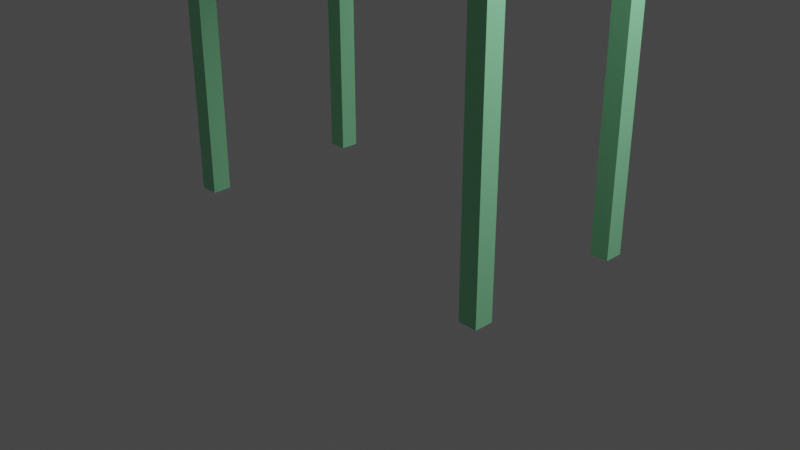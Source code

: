 # Source: simple-table.blend  (saved by Blender 2.91.10; exported with 4.5.12 LTS)
import bpy
from mathutils import Matrix  # noqa: F401  (used for matrix-valued properties, if any)

bpy.ops.wm.read_factory_settings(use_empty=True)
scene = bpy.context.scene
scene.name = 'Scene'

# ---- collections
col_collection = bpy.data.collections.new('Collection'); scene.collection.children.link(col_collection)

# ---- materials (node trees are filled in below, after node groups)
mat_material_001 = bpy.data.materials.new('Material.001')

# ---- material node trees
mat_material_001.use_nodes = True; mat_material_001.node_tree.nodes.clear()
_N = mat_material_001.node_tree.nodes; _L = mat_material_001.node_tree.links
n0 = _N.new('ShaderNodeBsdfPrincipled'); n0.name = 'Principled BSDF'; n0.location = (10, 300)
n0.distribution = 'GGX'
n0.subsurface_method = 'BURLEY'
n0.inputs[0].default_value = (0.306, 0.8, 0.438, 1.0)
n0.inputs[3].default_value = 1.45
n0.inputs[27].default_value = (0.0, 0.0, 0.0, 1.0)
n0.inputs[28].default_value = 1.0
n1 = _N.new('ShaderNodeOutputMaterial'); n1.name = 'Material Output'; n1.location = (300, 300)
_L.new(n0.outputs[0], n1.inputs[0])
n1.is_active_output = True

# ---- world
world_world = bpy.data.worlds.new('World'); scene.world = world_world
world_world.use_nodes = True; world_world.node_tree.nodes.clear()
_N = world_world.node_tree.nodes; _L = world_world.node_tree.links
n0 = _N.new('ShaderNodeOutputWorld'); n0.name = 'World Output'; n0.location = (300, 300)
n1 = _N.new('ShaderNodeBackground'); n1.name = 'Background'; n1.location = (10, 300)
n1.inputs[0].default_value = (0.05088, 0.05088, 0.05088, 1.0)
_L.new(n1.outputs[0], n0.inputs[0])
n0.is_active_output = True
world_world.color = (0.05088, 0.05088, 0.05088)
world_world.use_sun_shadow = False
world_world.sun_shadow_jitter_overblur = 0.0

# ---- cameras
cam_camera = bpy.data.cameras.new('Camera')
cam_camera.clip_end = 100.0
cam_camera.ortho_scale = 7.314

# ---- lights
light_light = bpy.data.lights.new('Light', 'POINT')
light_light.transmission_factor = 0.0
light_light.energy = 1000.0
light_light.shadow_soft_size = 1.82
light_light.shadow_maximum_resolution = 0.006
light_light.use_absolute_resolution = True

# ---- meshes
me_cube = bpy.data.meshes.new('Cube')
me_cube.from_pydata([(1.0, 1.0, 1.0), (1.0, 1.0, -1.0), (1.0, -1.0, 1.0), (1.0, -1.0, -1.0), (-1.0, 1.0, 1.0), (-1.0, 1.0, -1.0), (-1.0, -1.0, 1.0), (-1.0, -1.0, -1.0)], [], [(0, 4, 6, 2), (3, 2, 6, 7), (7, 6, 4, 5), (5, 1, 3, 7), (1, 0, 2, 3), (5, 4, 0, 1)])
_uv = me_cube.uv_layers.new(name='UVMap')
_uv.uv.foreach_set('vector', [0.625, 0.5, 0.875, 0.5, 0.875, 0.75, 0.625, 0.75, 0.375, 0.75, 0.625, 0.75, 0.625, 1.0, 0.375, 1.0, 0.375, 0.0, 0.625, 0.0, 0.625, 0.25, 0.375, 0.25, 0.125, 0.5, 0.375, 0.5, 0.375, 0.75, 0.125, 0.75, 0.375, 0.5, 0.625, 0.5, 0.625, 0.75, 0.375, 0.75, 0.375, 0.25, 0.625, 0.25, 0.625, 0.5, 0.375, 0.5])
me_cube.materials.append(mat_material_001)
me_cube.use_remesh_preserve_volume = False
me_cube.use_remesh_preserve_attributes = False
me_cube.use_mirror_vertex_groups = False
me_cube.update()
me_cube_004 = bpy.data.meshes.new('Cube.004')
me_cube_004.from_pydata([(-1.0, -1.0, -1.0), (-1.0, -1.0, 1.0), (-1.0, 1.0, -1.0), (-1.0, 1.0, 1.0), (1.0, -1.0, -1.0), (1.0, -1.0, 1.0), (1.0, 1.0, -1.0), (1.0, 1.0, 1.0)], [], [(0, 1, 3, 2), (2, 3, 7, 6), (6, 7, 5, 4), (4, 5, 1, 0), (2, 6, 4, 0), (7, 3, 1, 5)])
_uv = me_cube_004.uv_layers.new(name='UVMap')
_uv.uv.foreach_set('vector', [0.375, 0.0, 0.625, 0.0, 0.625, 0.25, 0.375, 0.25, 0.375, 0.25, 0.625, 0.25, 0.625, 0.5, 0.375, 0.5, 0.375, 0.5, 0.625, 0.5, 0.625, 0.75, 0.375, 0.75, 0.375, 0.75, 0.625, 0.75, 0.625, 1.0, 0.375, 1.0, 0.125, 0.5, 0.375, 0.5, 0.375, 0.75, 0.125, 0.75, 0.625, 0.5, 0.875, 0.5, 0.875, 0.75, 0.625, 0.75])
me_cube_004.materials.append(mat_material_001)
me_cube_004.use_remesh_fix_poles = True
me_cube_004.use_remesh_preserve_attributes = False
me_cube_004.use_mirror_vertex_groups = False
me_cube_004.update()
me_cube_005 = bpy.data.meshes.new('Cube.005')
me_cube_005.from_pydata([(-1.0, -1.0, -1.0), (-1.0, -1.0, 1.0), (-1.0, 1.0, -1.0), (-1.0, 1.0, 1.0), (1.0, -1.0, -1.0), (1.0, -1.0, 1.0), (1.0, 1.0, -1.0), (1.0, 1.0, 1.0)], [], [(0, 1, 3, 2), (2, 3, 7, 6), (6, 7, 5, 4), (4, 5, 1, 0), (2, 6, 4, 0), (7, 3, 1, 5)])
_uv = me_cube_005.uv_layers.new(name='UVMap')
_uv.uv.foreach_set('vector', [0.375, 0.0, 0.625, 0.0, 0.625, 0.25, 0.375, 0.25, 0.375, 0.25, 0.625, 0.25, 0.625, 0.5, 0.375, 0.5, 0.375, 0.5, 0.625, 0.5, 0.625, 0.75, 0.375, 0.75, 0.375, 0.75, 0.625, 0.75, 0.625, 1.0, 0.375, 1.0, 0.125, 0.5, 0.375, 0.5, 0.375, 0.75, 0.125, 0.75, 0.625, 0.5, 0.875, 0.5, 0.875, 0.75, 0.625, 0.75])
me_cube_005.materials.append(mat_material_001)
me_cube_005.use_remesh_fix_poles = True
me_cube_005.use_remesh_preserve_attributes = False
me_cube_005.use_mirror_vertex_groups = False
me_cube_005.update()
me_cube_007 = bpy.data.meshes.new('Cube.007')
me_cube_007.from_pydata([(-1.0, -1.0, -1.0), (-1.0, -1.0, 1.0), (-1.0, 1.0, -1.0), (-1.0, 1.0, 1.0), (1.0, -1.0, -1.0), (1.0, -1.0, 1.0), (1.0, 1.0, -1.0), (1.0, 1.0, 1.0)], [], [(0, 1, 3, 2), (2, 3, 7, 6), (6, 7, 5, 4), (4, 5, 1, 0), (2, 6, 4, 0), (7, 3, 1, 5)])
_uv = me_cube_007.uv_layers.new(name='UVMap')
_uv.uv.foreach_set('vector', [0.375, 0.0, 0.625, 0.0, 0.625, 0.25, 0.375, 0.25, 0.375, 0.25, 0.625, 0.25, 0.625, 0.5, 0.375, 0.5, 0.375, 0.5, 0.625, 0.5, 0.625, 0.75, 0.375, 0.75, 0.375, 0.75, 0.625, 0.75, 0.625, 1.0, 0.375, 1.0, 0.125, 0.5, 0.375, 0.5, 0.375, 0.75, 0.125, 0.75, 0.625, 0.5, 0.875, 0.5, 0.875, 0.75, 0.625, 0.75])
me_cube_007.materials.append(mat_material_001)
me_cube_007.use_remesh_fix_poles = True
me_cube_007.use_remesh_preserve_attributes = False
me_cube_007.use_mirror_vertex_groups = False
me_cube_007.update()
me_cube_006 = bpy.data.meshes.new('Cube.006')
me_cube_006.from_pydata([(-1.0, -1.0, -1.0), (-1.0, -1.0, 1.0), (-1.0, 1.0, -1.0), (-1.0, 1.0, 1.0), (1.0, -1.0, -1.0), (1.0, -1.0, 1.0), (1.0, 1.0, -1.0), (1.0, 1.0, 1.0)], [], [(0, 1, 3, 2), (2, 3, 7, 6), (6, 7, 5, 4), (4, 5, 1, 0), (2, 6, 4, 0), (7, 3, 1, 5)])
_uv = me_cube_006.uv_layers.new(name='UVMap')
_uv.uv.foreach_set('vector', [0.375, 0.0, 0.625, 0.0, 0.625, 0.25, 0.375, 0.25, 0.375, 0.25, 0.625, 0.25, 0.625, 0.5, 0.375, 0.5, 0.375, 0.5, 0.625, 0.5, 0.625, 0.75, 0.375, 0.75, 0.375, 0.75, 0.625, 0.75, 0.625, 1.0, 0.375, 1.0, 0.125, 0.5, 0.375, 0.5, 0.375, 0.75, 0.125, 0.75, 0.625, 0.5, 0.875, 0.5, 0.875, 0.75, 0.625, 0.75])
me_cube_006.materials.append(mat_material_001)
me_cube_006.use_remesh_fix_poles = True
me_cube_006.use_remesh_preserve_attributes = False
me_cube_006.use_mirror_vertex_groups = False
me_cube_006.update()

# ---- objects
ob_cube = bpy.data.objects.new('Cube', me_cube)
ob_light = bpy.data.objects.new('Light', light_light)
ob_camera = bpy.data.objects.new('Camera', cam_camera)
ob_cube_004 = bpy.data.objects.new('Cube.004', me_cube_004)
ob_cube_001 = bpy.data.objects.new('Cube.001', me_cube_005)
ob_cube_003 = bpy.data.objects.new('Cube.003', me_cube_007)
ob_cube_002 = bpy.data.objects.new('Cube.002', me_cube_006)

# ---- transforms, parenting, visibility, modifiers, constraints
ob_cube.location = (0.0, 0.0, 4.1)
ob_cube.scale = (2.0, 1.0, 0.1)
ob_cube.lock_rotations_4d = False
ob_cube.empty_display_type = 'ARROWS'
ob_cube.lineart.crease_threshold = 0.0
ob_light.location = (4.076, 1.005, 5.904)
ob_light.rotation_euler = (0.6503, 0.05522, 1.866)
ob_light.lock_rotations_4d = False
ob_light.empty_display_type = 'ARROWS'
ob_light.color = (0.0, 0.0, 0.0, 0.0)
ob_light.lineart.crease_threshold = 0.0
ob_camera.location = (7.359, -6.926, 4.958)
ob_camera.rotation_euler = (1.109, 0.0, 0.8149)
ob_camera.lock_rotations_4d = False
ob_camera.empty_display_type = 'ARROWS'
ob_camera.color = (0.0, 0.0, 0.0, 0.0)
ob_camera.display_type = 'WIRE'
ob_camera.lineart.crease_threshold = 0.0
ob_cube_004.location = (1.9, -0.9, 2.0)
ob_cube_004.scale = (0.1, 0.1, 2.0)
ob_cube_004.lineart.crease_threshold = 0.0
ob_cube_001.location = (-1.9, -0.9, 2.0)
ob_cube_001.scale = (0.1, 0.1, 2.0)
ob_cube_001.lineart.crease_threshold = 0.0
ob_cube_003.location = (-1.9, 0.9, 2.0)
ob_cube_003.scale = (0.1, 0.1, 2.0)
ob_cube_003.lineart.crease_threshold = 0.0
ob_cube_002.location = (1.9, 0.9, 2.0)
ob_cube_002.scale = (0.1, 0.1, 2.0)
ob_cube_002.lineart.crease_threshold = 0.0

# ---- collection membership
col_collection.objects.link(ob_cube)
col_collection.objects.link(ob_light)
col_collection.objects.link(ob_camera)
col_collection.objects.link(ob_cube_004)
col_collection.objects.link(ob_cube_001)
col_collection.objects.link(ob_cube_003)
col_collection.objects.link(ob_cube_002)

# ---- scene / render settings (as saved in the file)
scene.camera = ob_camera
scene.frame_start = 1; scene.frame_end = 250; scene.frame_set(1)
scene.render.engine = 'CYCLES'
scene.cycles.use_denoising = False
scene.cycles.samples = 128
scene.cycles.sampling_pattern = 'TABULATED_SOBOL'
scene.cycles.use_adaptive_sampling = False
scene.cycles.use_light_tree = False
scene.view_settings.view_transform = 'Filmic'
bpy.context.view_layer.update()

